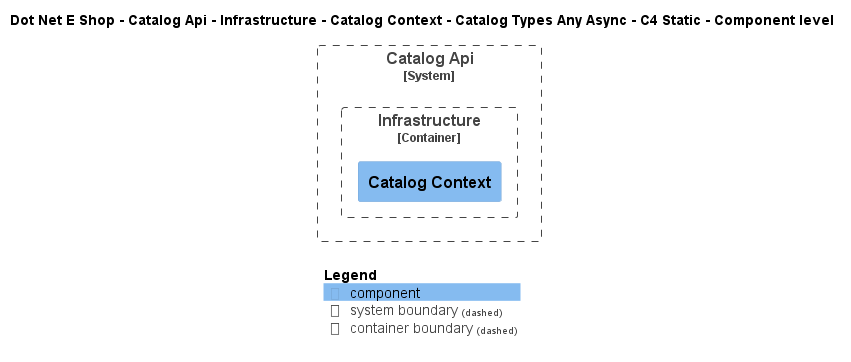

The diagram above was rendered by PlantUML. Its source (embedded in the PNG):
@startuml
!include ..\..\..\..\..\..\..\..\..\.c4s\C4_Component.puml

AddElementTag("c4interflow:lifecycle:new", $bgColor=green, $fontColor=#ffffff, $borderColor=green, $shadowing="False")
AddElementTag("c4interflow:lifecycle:changed", $bgColor=orange, $fontColor=#ffffff, $borderColor=orange, $shadowing="False")
AddElementTag("c4interflow:lifecycle:removed", $bgColor=red, $fontColor=#ffffff, $borderColor=red, $shadowing="False")

AddRelTag("c4interflow:lifecycle:new", $textColor=green, $lineColor=green)
AddRelTag("c4interflow:lifecycle:changed", $textColor=orange, $lineColor=orange)
AddRelTag("c4interflow:lifecycle:removed", $textColor=red, $lineColor=red)

SHOW_PERSON_PORTRAIT()
LAYOUT_TOP_DOWN()

skinparam linetype polyline

title Dot Net E Shop - Catalog Api - Infrastructure - Catalog Context - Catalog Types Any Async - C4 Static - Component level


System_Boundary(DotNetEShop.SoftwareSystems.CatalogApi, "Catalog Api") {
    
Container_Boundary(DotNetEShop.SoftwareSystems.CatalogApi.Containers.Infrastructure, "Infrastructure") {
    Component(DotNetEShop.SoftwareSystems.CatalogApi.Containers.Infrastructure.Components.CatalogContext, "Catalog Context", "", "")
}
}



SHOW_LEGEND()
@enduml